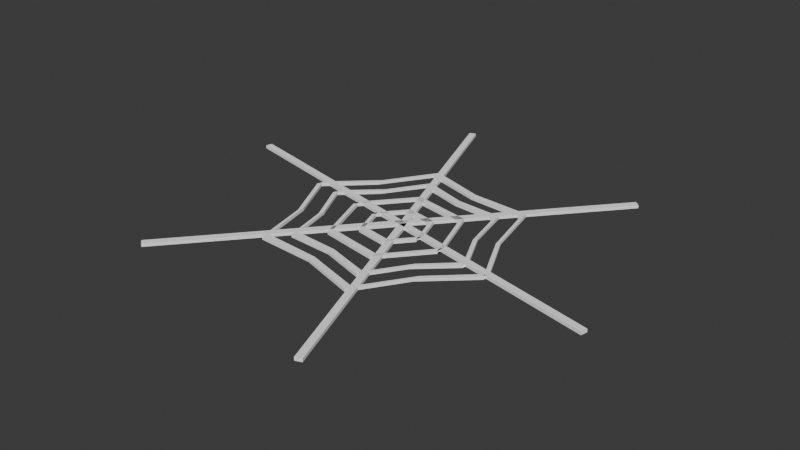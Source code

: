 # Source: web.blend  (saved by Blender 4.4.32; exported with 4.5.12 LTS)
import bpy
from mathutils import Matrix  # noqa: F401  (used for matrix-valued properties, if any)

bpy.ops.wm.read_factory_settings(use_empty=True)
scene = bpy.context.scene
scene.name = 'Scene'

# ---- collections
col_collection = bpy.data.collections.new('Collection'); scene.collection.children.link(col_collection)

# ---- materials (node trees are filled in below, after node groups)
mat_material_001 = bpy.data.materials.new('Material.001')

# ---- material node trees
mat_material_001.use_nodes = True; mat_material_001.node_tree.nodes.clear()
_N = mat_material_001.node_tree.nodes; _L = mat_material_001.node_tree.links
n0 = _N.new('ShaderNodeBsdfPrincipled'); n0.name = 'Principled BSDF'; n0.location = (10, 300)
n0.inputs[0].default_value = (1.0, 1.0, 1.0, 1.0)
n0.inputs[2].default_value = 1.0
n1 = _N.new('ShaderNodeOutputMaterial'); n1.name = 'Material Output'; n1.location = (300, 300)
_L.new(n0.outputs[0], n1.inputs[0])
n1.is_active_output = True

# ---- world
world_world = bpy.data.worlds.new('World'); scene.world = world_world
world_world.use_nodes = True; world_world.node_tree.nodes.clear()
_N = world_world.node_tree.nodes; _L = world_world.node_tree.links
n0 = _N.new('ShaderNodeOutputWorld'); n0.name = 'World Output'; n0.location = (300, 300)
n1 = _N.new('ShaderNodeBackground'); n1.name = 'Background'; n1.location = (10, 300)
n1.inputs[0].default_value = (0.05088, 0.05088, 0.05088, 1.0)
_L.new(n1.outputs[0], n0.inputs[0])
n0.is_active_output = True
world_world.color = (0.05088, 0.05088, 0.05088)
world_world.sun_shadow_jitter_overblur = 0.0

# ---- meshes
me_plane = bpy.data.meshes.new('Plane')
me_plane.from_pydata([(-5.104, 1.142, -1.452e-09), (1.806, -4.905, -1.452e-09), (5.102, -1.14, -1.452e-09), (-1.809, 4.908, -1.452e-09), (-3.401, -3.982, 8.403e-09), (3.395, 3.967, 8.403e-09), (-0.4498, -0.5453, 5.499e-09), (-0.6904, 0.144, 5.499e-09), (0.7355, -0.1299, 5.499e-09), (0.4949, 0.5593, 5.499e-09), (0.2751, -0.6739, 5.499e-09), (-0.23, 0.6879, 5.499e-09), (-0.8708, -1.037, 5.499e-09), (-1.326, 0.266, 5.499e-09), (1.371, -0.252, 5.499e-09), (0.9159, 1.051, 5.499e-09), (0.5001, -1.281, 5.499e-09), (-0.4551, 1.295, 5.499e-09), (-1.353, -1.601, 5.499e-09), (-2.053, 0.4058, 5.499e-09), (2.098, -0.3917, 5.499e-09), (1.398, 1.615, 5.499e-09), (0.7579, -1.976, 5.499e-09), (-0.7128, 1.99, 5.499e-09), (-1.739, -2.053, 5.499e-09), (-2.636, 0.5177, 5.499e-09), (2.681, -0.5037, 5.499e-09), (1.784, 2.067, 5.499e-09), (0.9643, -2.532, 5.499e-09), (-0.9192, 2.546, 5.499e-09), (-5.104, 1.142, -0.07144), (1.806, -4.905, -0.07144), (5.102, -1.14, -0.07144), (-1.809, 4.908, -0.07144), (-3.401, -3.982, -0.07144), (3.395, 3.967, -0.07144), (-0.4498, -0.5453, -0.07144), (-0.6904, 0.144, -0.07144), (0.7355, -0.1299, -0.07144), (0.4949, 0.5593, -0.07144), (0.2751, -0.6739, -0.07144), (-0.23, 0.6879, -0.07144), (-0.8708, -1.037, -0.07144), (-1.326, 0.266, -0.07144), (1.371, -0.252, -0.07144), (0.9159, 1.051, -0.07144), (0.5001, -1.281, -0.07144), (-0.4551, 1.295, -0.07144), (-1.353, -1.601, -0.07144), (-2.053, 0.4058, -0.07144), (2.098, -0.3917, -0.07144), (1.398, 1.615, -0.07144), (0.7579, -1.976, -0.07144), (-0.7128, 1.99, -0.07144), (-1.739, -2.053, -0.07144), (-2.636, 0.5177, -0.07144), (2.681, -0.5037, -0.07144), (1.784, 2.067, -0.07144), (0.9643, -2.532, -0.07144), (-0.9192, 2.546, -0.07144), (-0.6904, 0.144, 5.499e-09), (-0.4498, -0.5453, 5.499e-09), (3.395, 3.967, 8.403e-09), (-3.401, -3.982, 8.403e-09), (1.806, -4.905, -1.452e-09), (-1.809, 4.908, -1.452e-09), (5.102, -1.14, -1.452e-09), (-5.104, 1.142, -1.452e-09), (0.4949, 0.5593, 5.499e-09), (0.7355, -0.1299, 5.499e-09), (-0.8708, -1.037, 5.499e-09), (0.5001, -1.281, 5.499e-09), (0.2751, -0.6739, 5.499e-09), (-0.23, 0.6879, 5.499e-09), (-1.326, 0.266, 5.499e-09), (0.9159, 1.051, 5.499e-09), (1.371, -0.252, 5.499e-09), (-1.353, -1.601, 5.499e-09), (0.7579, -1.976, 5.499e-09), (-0.7128, 1.99, 5.499e-09), (1.398, 1.615, 5.499e-09), (-0.4551, 1.295, 5.499e-09), (-2.053, 0.4058, 5.499e-09), (2.098, -0.3917, 5.499e-09), (-1.739, -2.053, 5.499e-09), (0.9643, -2.532, 5.499e-09), (-0.9192, 2.546, 5.499e-09), (1.784, 2.067, 5.499e-09), (-2.636, 0.5177, 5.499e-09), (2.681, -0.5037, 5.499e-09), (-0.6904, 0.144, -0.07144), (-0.4498, -0.5453, -0.07144), (3.395, 3.967, -0.07144), (-3.401, -3.982, -0.07144), (1.806, -4.905, -0.07144), (-1.809, 4.908, -0.07144), (5.102, -1.14, -0.07144), (-5.104, 1.142, -0.07144), (0.4949, 0.5593, -0.07144), (0.7355, -0.1299, -0.07144), (-0.8708, -1.037, -0.07144), (0.5001, -1.281, -0.07144), (0.2751, -0.6739, -0.07144), (-0.23, 0.6879, -0.07144), (-1.326, 0.266, -0.07144), (0.9159, 1.051, -0.07144), (1.371, -0.252, -0.07144), (-1.353, -1.601, -0.07144), (0.7579, -1.976, -0.07144), (-0.7128, 1.99, -0.07144), (1.398, 1.615, -0.07144), (-0.4551, 1.295, -0.07144), (-2.053, 0.4058, -0.07144), (2.098, -0.3917, -0.07144), (-1.739, -2.053, -0.07144), (0.9643, -2.532, -0.07144), (-0.9192, 2.546, -0.07144), (1.784, 2.067, -0.07144), (-2.636, 0.5177, -0.07144), (2.681, -0.5037, -0.07144), (-0.7183, -0.01011, 5.499e-09), (-0.4778, -0.6994, 5.499e-09), (3.276, 4.069, 8.403e-09), (-3.52, -3.88, 8.403e-09), (1.953, -4.851, -1.452e-09), (-1.662, 4.962, -1.452e-09), (5.136, -0.987, -1.452e-09), (-5.07, 1.295, -1.452e-09), (0.467, 0.4053, 5.499e-09), (0.7075, -0.284, 5.499e-09), (-0.8987, -1.191, 5.499e-09), (0.4722, -1.435, 5.499e-09), (0.2472, -0.828, 5.499e-09), (-0.258, 0.5338, 5.499e-09), (-1.354, 0.1119, 5.499e-09), (0.8879, 0.8974, 5.499e-09), (1.343, -0.406, 5.499e-09), (-1.381, -1.755, 5.499e-09), (0.73, -2.13, 5.499e-09), (-0.7408, 1.836, 5.499e-09), (1.37, 1.461, 5.499e-09), (-0.483, 1.141, 5.499e-09), (-2.081, 0.2517, 5.499e-09), (2.07, -0.5458, 5.499e-09), (-1.767, -2.207, 5.499e-09), (0.9364, -2.686, 5.499e-09), (-0.9472, 2.392, 5.499e-09), (1.756, 1.912, 5.499e-09), (-2.664, 0.3636, 5.499e-09), (2.653, -0.6577, 5.499e-09), (-0.7183, -0.01011, -0.07144), (-0.4778, -0.6994, -0.07144), (3.276, 4.069, -0.07144), (-3.52, -3.88, -0.07144), (1.953, -4.851, -0.07144), (-1.662, 4.962, -0.07144), (5.136, -0.987, -0.07144), (-5.07, 1.295, -0.07144), (0.467, 0.4053, -0.07144), (0.7075, -0.284, -0.07144), (-0.8987, -1.191, -0.07144), (0.4722, -1.435, -0.07144), (0.2472, -0.828, -0.07144), (-0.258, 0.5338, -0.07144), (-1.354, 0.1119, -0.07144), (0.8879, 0.8974, -0.07144), (1.343, -0.406, -0.07144), (-1.381, -1.755, -0.07144), (0.73, -2.13, -0.07144), (-0.7408, 1.836, -0.07144), (1.37, 1.461, -0.07144), (-0.483, 1.141, -0.07144), (-2.081, 0.2517, -0.07144), (2.07, -0.5458, -0.07144), (-1.767, -2.207, -0.07144), (0.9364, -2.686, -0.07144), (-0.9472, 2.392, -0.07144), (1.756, 1.912, -0.07144), (-2.664, 0.3636, -0.07144), (2.653, -0.6577, -0.07144), (2.085, 0.7265, -0.002377), (2.085, 0.7265, -0.06906), (2.085, 0.7265, -0.002377), (2.085, 0.7265, -0.06906), (2.059, 0.5827, -0.002377), (2.059, 0.5827, -0.06906), (1.702, -1.42, -0.002377), (1.702, -1.42, -0.06906), (1.702, -1.42, -0.002377), (1.702, -1.42, -0.06906), (1.676, -1.564, -0.002377), (1.676, -1.564, -0.06906), (-0.3607, -2.143, -0.002377), (-0.3607, -2.143, -0.06906), (-0.3607, -2.143, -0.002377), (-0.3607, -2.143, -0.06906), (-0.3868, -2.286, -0.002377), (-0.3868, -2.286, -0.06906), (-2.041, -0.7193, -0.002377), (-2.041, -0.7193, -0.06906), (-2.041, -0.7193, -0.002377), (-2.041, -0.7193, -0.06906), (-2.067, -0.8631, -0.002377), (-2.067, -0.8631, -0.06906), (-1.658, 1.427, -0.002377), (-1.658, 1.427, -0.06906), (-1.658, 1.427, -0.002377), (-1.658, 1.427, -0.06906), (-1.684, 1.283, -0.002377), (-1.684, 1.283, -0.06906), (0.4045, 2.15, -0.002377), (0.4045, 2.15, -0.06906), (0.4045, 2.15, -0.002377), (0.4045, 2.15, -0.06906), (0.3784, 2.006, -0.002377), (0.3784, 2.006, -0.06906), (1.333, -1.107, -0.002412), (1.333, -1.107, -0.06903), (1.333, -1.107, -0.002412), (1.333, -1.107, -0.06903), (1.307, -1.25, -0.002412), (1.307, -1.25, -0.06903), (-0.2765, -1.671, -0.002412), (-0.2765, -1.671, -0.06903), (-0.2765, -1.671, -0.002412), (-0.2765, -1.671, -0.06903), (-0.3026, -1.814, -0.002412), (-0.3026, -1.814, -0.06903), (-1.587, -0.5603, -0.002412), (-1.587, -0.5603, -0.06903), (-1.587, -0.5603, -0.002412), (-1.587, -0.5603, -0.06903), (-1.613, -0.704, -0.002412), (-1.613, -0.704, -0.06903), (-1.289, 1.114, -0.002412), (-1.289, 1.114, -0.06903), (-1.289, 1.114, -0.002412), (-1.289, 1.114, -0.06903), (-1.315, 0.9701, -0.002412), (-1.315, 0.9701, -0.06903), (0.3203, 1.678, -0.002412), (0.3203, 1.678, -0.06903), (0.3203, 1.678, -0.002412), (0.3203, 1.678, -0.06903), (0.2943, 1.534, -0.002412), (0.2943, 1.534, -0.06903), (1.631, 0.5674, -0.002412), (1.631, 0.5674, -0.06903), (1.631, 0.5674, -0.002412), (1.631, 0.5674, -0.06903), (1.605, 0.4237, -0.002412), (1.605, 0.4237, -0.06903)], [], [(13, 43, 42, 12), (16, 46, 44, 14), (1, 31, 33, 3), (192, 193, 58, 28), (15, 45, 44, 14), (204, 205, 59, 29), (2, 32, 30, 0), (210, 211, 57, 27), (222, 223, 52, 22), (216, 217, 50, 20), (9, 39, 38, 8), (234, 235, 53, 23), (240, 241, 51, 21), (12, 42, 46, 16), (198, 199, 54, 24), (11, 41, 39, 9), (6, 36, 40, 10), (180, 181, 56, 26), (13, 43, 47, 17), (10, 40, 38, 8), (17, 47, 45, 15), (7, 37, 36, 6), (228, 229, 48, 18), (7, 37, 41, 11), (186, 187, 56, 26), (5, 35, 34, 4), (246, 247, 50, 20), (249, 110, 170, 251), (248, 83, 143, 250), (231, 112, 172, 233), (230, 77, 137, 232), (111, 104, 164, 171), (74, 81, 141, 134), (98, 103, 163, 158), (96, 66, 126, 156), (73, 68, 128, 133), (243, 109, 169, 245), (67, 97, 157, 127), (242, 80, 140, 244), (225, 107, 167, 227), (224, 78, 138, 226), (106, 105, 165, 166), (75, 76, 136, 135), (100, 104, 164, 160), (74, 70, 130, 134), (103, 90, 150, 163), (60, 73, 133, 120), (99, 102, 162, 159), (72, 69, 129, 132), (102, 91, 151, 162), (94, 64, 124, 154), (61, 72, 132, 121), (101, 100, 160, 161), (65, 95, 155, 125), (44, 45, 105, 106), (222, 22, 78, 224), (223, 48, 107, 225), (240, 21, 80, 242), (0, 30, 97, 67), (241, 53, 109, 243), (11, 9, 68, 73), (32, 2, 66, 96), (39, 41, 103, 98), (13, 17, 81, 74), (47, 43, 104, 111), (228, 18, 77, 230), (229, 49, 112, 231), (246, 20, 83, 248), (247, 51, 110, 249), (192, 28, 85, 194), (193, 54, 114, 195), (210, 27, 87, 212), (211, 59, 116, 213), (234, 23, 79, 236), (235, 49, 112, 237), (198, 24, 84, 200), (199, 55, 118, 201), (180, 26, 89, 182), (181, 57, 117, 183), (17, 15, 75, 81), (45, 47, 111, 105), (186, 26, 89, 188), (187, 58, 115, 189), (16, 14, 76, 71), (44, 46, 101, 106), (204, 29, 86, 206), (205, 55, 118, 207), (216, 20, 83, 218), (7, 6, 61, 60), (217, 52, 108, 219), (36, 37, 90, 91), (5, 4, 63, 62), (34, 35, 92, 93), (1, 3, 65, 64), (33, 31, 94, 95), (2, 0, 67, 66), (4, 34, 93, 63), (30, 32, 96, 97), (9, 8, 69, 68), (35, 5, 62, 92), (38, 39, 98, 99), (12, 16, 71, 70), (3, 33, 95, 65), (46, 42, 100, 101), (6, 10, 72, 61), (31, 1, 64, 94), (40, 36, 91, 102), (10, 8, 69, 72), (38, 40, 102, 99), (7, 11, 73, 60), (41, 37, 90, 103), (13, 12, 70, 74), (42, 43, 104, 100), (15, 14, 76, 75), (134, 130, 160, 164), (131, 136, 166, 161), (124, 125, 155, 154), (196, 145, 175, 197), (135, 136, 166, 165), (208, 146, 176, 209), (126, 127, 157, 156), (214, 147, 177, 215), (226, 138, 168, 227), (220, 143, 173, 221), (128, 129, 159, 158), (238, 139, 169, 239), (244, 140, 170, 245), (130, 131, 161, 160), (202, 144, 174, 203), (133, 128, 158, 163), (121, 132, 162, 151), (184, 149, 179, 185), (134, 141, 171, 164), (132, 129, 159, 162), (141, 135, 165, 171), (120, 121, 151, 150), (232, 137, 167, 233), (120, 133, 163, 150), (190, 149, 179, 191), (122, 123, 153, 152), (250, 143, 173, 251), (194, 85, 145, 196), (195, 114, 174, 197), (212, 87, 147, 214), (213, 116, 176, 215), (236, 79, 139, 238), (237, 112, 172, 239), (200, 84, 144, 202), (201, 118, 178, 203), (182, 89, 149, 184), (183, 117, 177, 185), (81, 75, 135, 141), (105, 111, 171, 165), (188, 89, 149, 190), (189, 115, 175, 191), (71, 76, 136, 131), (106, 101, 161, 166), (206, 86, 146, 208), (207, 118, 178, 209), (218, 83, 143, 220), (60, 61, 121, 120), (219, 108, 168, 221), (91, 90, 150, 151), (62, 63, 123, 122), (93, 92, 152, 153), (64, 65, 125, 124), (95, 94, 154, 155), (66, 67, 127, 126), (63, 93, 153, 123), (97, 96, 156, 157), (68, 69, 129, 128), (92, 62, 122, 152), (99, 98, 158, 159), (70, 71, 131, 130), (119, 183, 185, 179), (87, 182, 184, 147), (147, 184, 185, 177), (56, 181, 183, 119), (27, 180, 182, 87), (27, 57, 181, 180), (119, 189, 191, 179), (85, 188, 190, 145), (145, 190, 191, 175), (56, 187, 189, 119), (28, 186, 188, 85), (28, 58, 187, 186), (115, 195, 197, 175), (84, 194, 196, 144), (144, 196, 197, 174), (58, 193, 195, 115), (24, 192, 194, 84), (24, 54, 193, 192), (114, 201, 203, 174), (88, 200, 202, 148), (148, 202, 203, 178), (54, 199, 201, 114), (25, 198, 200, 88), (25, 55, 199, 198), (116, 207, 209, 176), (88, 206, 208, 148), (148, 208, 209, 178), (59, 205, 207, 116), (25, 204, 206, 88), (25, 55, 205, 204), (117, 213, 215, 177), (86, 212, 214, 146), (146, 214, 215, 176), (57, 211, 213, 117), (29, 210, 212, 86), (29, 59, 211, 210), (113, 219, 221, 173), (78, 218, 220, 138), (138, 220, 221, 168), (50, 217, 219, 113), (22, 216, 218, 78), (22, 52, 217, 216), (137, 226, 227, 167), (52, 223, 225, 108), (18, 222, 224, 77), (77, 224, 226, 137), (108, 225, 227, 168), (18, 48, 223, 222), (142, 232, 233, 172), (48, 229, 231, 107), (19, 228, 230, 82), (82, 230, 232, 142), (107, 231, 233, 167), (19, 49, 229, 228), (109, 237, 239, 169), (82, 236, 238, 142), (142, 238, 239, 172), (53, 235, 237, 109), (19, 234, 236, 82), (19, 49, 235, 234), (139, 244, 245, 169), (51, 241, 243, 110), (23, 240, 242, 79), (79, 242, 244, 139), (110, 243, 245, 170), (23, 53, 241, 240), (140, 250, 251, 170), (50, 247, 249, 113), (21, 246, 248, 80), (80, 248, 250, 140), (113, 249, 251, 173), (21, 51, 247, 246)])
_uv = me_plane.uv_layers.new(name='UVMap')
_uv.uv.foreach_set('vector', [0.0, 0.0, 0.0, 0.0, 0.0, 0.0, 0.0, 0.0, 0.0, 0.0, 0.0, 0.0, 0.0, 0.0, 0.0, 0.0, 0.0, 0.0, 0.0, 0.0, 0.0, 0.0, 0.0, 0.0, 0.0, 0.0, 0.0, 0.0, 0.0, 0.0, 0.0, 0.0, 0.0, 0.0, 0.0, 0.0, 0.0, 0.0, 0.0, 0.0, 0.0, 0.0, 0.0, 0.0, 0.0, 0.0, 0.0, 0.0, 0.0, 0.0, 0.0, 0.0, 0.0, 0.0, 0.0, 0.0, 0.0, 0.0, 0.0, 0.0, 0.0, 0.0, 0.0, 0.0, 0.0, 0.0, 0.0, 0.0, 0.0, 0.0, 0.0, 0.0, 0.0, 0.0, 0.0, 0.0, 0.0, 0.0, 0.0, 0.0, 0.0, 0.0, 0.0, 0.0, 0.0, 0.0, 0.0, 0.0, 0.0, 0.0, 0.0, 0.0, 0.0, 0.0, 0.0, 0.0, 0.0, 0.0, 0.0, 0.0, 0.0, 0.0, 0.0, 0.0, 0.0, 0.0, 0.0, 0.0, 0.0, 0.0, 0.0, 0.0, 0.0, 0.0, 0.0, 0.0, 0.0, 0.0, 0.0, 0.0, 0.0, 0.0, 0.0, 0.0, 0.0, 0.0, 0.0, 0.0, 0.0, 0.0, 0.0, 0.0, 0.0, 0.0, 0.0, 0.0, 0.0, 0.0, 0.0, 0.0, 0.0, 0.0, 0.0, 0.0, 0.0, 0.0, 0.0, 0.0, 0.0, 0.0, 0.0, 0.0, 0.0, 0.0, 0.0, 0.0, 0.0, 0.0, 0.0, 0.0, 0.0, 0.0, 0.0, 0.0, 0.0, 0.0, 0.0, 0.0, 0.0, 0.0, 0.0, 0.0, 0.0, 0.0, 0.0, 0.0, 0.0, 0.0, 0.0, 0.0, 0.0, 0.0, 0.0, 0.0, 0.0, 0.0, 0.0, 0.0, 0.0, 0.0, 0.0, 0.0, 0.0, 0.0, 0.0, 0.0, 0.0, 0.0, 0.0, 0.0, 0.0, 0.0, 0.0, 0.0, 0.0, 0.0, 0.0, 0.0, 0.0, 0.0, 0.0, 0.0, 0.0, 0.0, 0.0, 0.0, 0.0, 0.0, 0.0, 0.0, 0.0, 0.0, 0.0, 0.0, 0.0, 0.0, 0.0, 0.0, 0.0, 0.0, 0.0, 0.0, 0.0, 0.0, 0.0, 0.0, 0.0, 0.0, 0.0, 0.0, 0.0, 0.0, 0.0, 0.0, 0.0, 0.0, 0.0, 0.0, 0.0, 0.0, 0.0, 0.0, 0.0, 0.0, 0.0, 0.0, 0.0, 0.0, 0.0, 0.0, 0.0, 0.0, 0.0, 0.0, 0.0, 0.0, 0.0, 0.0, 0.0, 0.0, 0.0, 0.0, 0.0, 0.0, 0.0, 0.0, 0.0, 0.0, 0.0, 0.0, 0.0, 0.0, 0.0, 0.0, 0.0, 0.0, 0.0, 0.0, 0.0, 0.0, 0.0, 0.0, 0.0, 0.0, 0.0, 0.0, 0.0, 0.0, 0.0, 0.0, 0.0, 0.0, 0.0, 0.0, 0.0, 0.0, 0.0, 0.0, 0.0, 0.0, 0.0, 0.0, 0.0, 0.0, 0.0, 0.0, 0.0, 0.0, 0.0, 0.0, 0.0, 0.0, 0.0, 0.0, 0.0, 0.0, 0.0, 0.0, 0.0, 0.0, 0.0, 0.0, 0.0, 0.0, 0.0, 0.0, 0.0, 0.0, 0.0, 0.0, 0.0, 0.0, 0.0, 0.0, 0.0, 0.0, 0.0, 0.0, 0.0, 0.0, 0.0, 0.0, 0.0, 0.0, 0.0, 0.0, 0.0, 0.0, 0.0, 0.0, 0.0, 0.0, 0.0, 0.0, 0.0, 0.0, 0.0, 0.0, 0.0, 0.0, 0.0, 0.0, 0.0, 0.0, 0.0, 0.0, 0.0, 0.0, 0.0, 0.0, 0.0, 0.0, 0.0, 0.0, 0.0, 0.0, 0.0, 0.0, 0.0, 0.0, 0.0, 0.0, 0.0, 0.0, 0.0, 0.0, 0.0, 0.0, 0.0, 0.0, 0.0, 0.0, 0.0, 0.0, 0.0, 0.0, 0.0, 0.0, 0.0, 0.0, 0.0, 0.0, 0.0, 0.0, 0.0, 0.0, 0.0, 0.0, 0.0, 0.0, 0.0, 0.0, 0.0, 0.0, 0.0, 0.0, 0.0, 0.0, 0.0, 0.0, 0.0, 0.0, 0.0, 0.0, 0.0, 0.0, 0.0, 0.0, 0.0, 0.0, 0.0, 0.0, 0.0, 0.0, 0.0, 0.0, 0.0, 0.0, 0.0, 0.0, 0.0, 0.0, 0.0, 0.0, 0.0, 0.0, 0.0, 0.0, 0.0, 0.0, 0.0, 0.0, 0.0, 0.0, 0.0, 0.0, 0.0, 0.0, 0.0, 0.0, 0.0, 0.0, 0.0, 0.0, 0.0, 0.0, 0.0, 0.0, 0.0, 0.0, 0.0, 0.0, 0.0, 0.0, 0.0, 0.0, 0.0, 0.0, 0.0, 0.0, 0.0, 0.0, 0.0, 0.0, 0.0, 0.0, 0.0, 0.0, 0.0, 0.0, 0.0, 0.0, 0.0, 0.0, 0.0, 0.0, 0.0, 0.0, 0.0, 0.0, 0.0, 0.0, 0.0, 0.0, 0.0, 0.0, 0.0, 0.0, 0.0, 0.0, 0.0, 0.0, 0.0, 0.0, 0.0, 0.0, 0.0, 0.0, 0.0, 0.0, 0.0, 0.0, 0.0, 0.0, 0.0, 0.0, 0.0, 0.0, 0.0, 0.0, 0.0, 0.0, 0.0, 0.0, 0.0, 0.0, 0.0, 0.0, 0.0, 0.0, 0.0, 0.0, 0.0, 0.0, 0.0, 0.0, 0.0, 0.0, 0.0, 0.0, 0.0, 0.0, 0.0, 0.0, 0.0, 0.0, 0.0, 0.0, 0.0, 0.0, 0.0, 0.0, 0.0, 0.0, 0.0, 0.0, 0.0, 0.0, 0.0, 0.0, 0.0, 0.0, 0.0, 0.0, 0.0, 0.0, 0.0, 0.0, 0.0, 0.0, 0.0, 0.0, 0.0, 0.0, 0.0, 0.0, 0.0, 0.0, 0.0, 0.0, 0.0, 0.0, 0.0, 0.0, 0.0, 0.0, 0.0, 0.0, 0.0, 0.0, 0.0, 0.0, 0.0, 0.0, 0.0, 0.0, 0.0, 0.0, 0.0, 0.0, 0.0, 0.0, 0.0, 0.0, 0.0, 0.0, 0.0, 0.0, 0.0, 0.0, 0.0, 0.0, 0.0, 0.0, 0.0, 0.0, 0.0, 0.0, 0.0, 0.0, 0.0, 0.0, 0.0, 0.0, 0.0, 0.0, 0.0, 0.0, 0.0, 0.0, 0.0, 0.0, 0.0, 0.0, 0.0, 0.0, 0.0, 0.0, 0.0, 0.0, 0.0, 0.0, 0.0, 0.0, 0.0, 0.0, 0.0, 0.0, 0.0, 0.0, 0.0, 0.0, 0.0, 0.0, 0.0, 0.0, 0.0, 0.0, 0.0, 0.0, 0.0, 0.0, 0.0, 0.0, 0.0, 0.0, 0.0, 0.0, 0.0, 0.0, 0.0, 0.0, 0.0, 0.0, 0.0, 0.0, 0.0, 0.0, 0.0, 0.0, 0.0, 0.0, 0.0, 0.0, 0.0, 0.0, 0.0, 0.0, 0.0, 0.0, 0.0, 0.0, 0.0, 0.0, 0.0, 0.0, 0.0, 0.0, 0.0, 0.0, 0.0, 0.0, 0.0, 0.0, 0.0, 0.0, 0.0, 0.0, 0.0, 0.0, 0.0, 0.0, 0.0, 0.0, 0.0, 0.0, 0.0, 0.0, 0.0, 0.0, 0.0, 0.0, 0.0, 0.0, 0.0, 0.0, 0.0, 0.0, 0.0, 0.0, 0.0, 0.0, 0.0, 0.0, 0.0, 0.0, 0.0, 0.0, 0.0, 0.0, 0.0, 0.0, 0.0, 0.0, 0.0, 0.0, 0.0, 0.0, 0.0, 0.0, 0.0, 0.0, 0.0, 0.0, 0.0, 0.0, 0.0, 0.0, 0.0, 0.0, 0.0, 0.0, 0.0, 0.0, 0.0, 0.0, 0.0, 0.0, 0.0, 0.0, 0.0, 0.0, 0.0, 0.0, 0.0, 0.0, 0.0, 0.0, 0.0, 0.0, 0.0, 0.0, 0.0, 0.0, 0.0, 0.0, 0.0, 0.0, 0.0, 0.0, 0.0, 0.0, 0.0, 0.0, 0.0, 0.0, 0.0, 0.0, 0.0, 0.0, 0.0, 0.0, 0.0, 0.0, 0.0, 0.0, 0.0, 0.0, 0.0, 0.0, 0.0, 0.0, 0.0, 0.0, 0.0, 0.0, 0.0, 0.0, 0.0, 0.0, 0.0, 0.0, 0.0, 0.0, 0.0, 0.0, 0.0, 0.0, 0.0, 0.0, 0.0, 0.0, 0.0, 0.0, 0.0, 0.0, 0.0, 0.0, 0.0, 0.0, 0.0, 0.0, 0.0, 0.0, 0.0, 0.0, 0.0, 0.0, 0.0, 0.0, 0.0, 0.0, 0.0, 0.0, 0.0, 0.0, 0.0, 0.0, 0.0, 0.0, 0.0, 0.0, 0.0, 0.0, 0.0, 0.0, 0.0, 0.0, 0.0, 0.0, 0.0, 0.0, 0.0, 0.0, 0.0, 0.0, 0.0, 0.0, 0.0, 0.0, 0.0, 0.0, 0.0, 0.0, 0.0, 0.0, 0.0, 0.0, 0.0, 0.0, 0.0, 0.0, 0.0, 0.0, 0.0, 0.0, 0.0, 0.0, 0.0, 0.0, 0.0, 0.0, 0.0, 0.0, 0.0, 0.0, 0.0, 0.0, 0.0, 0.0, 0.0, 0.0, 0.0, 0.0, 0.0, 0.0, 0.0, 0.0, 0.0, 0.0, 0.0, 0.0, 0.0, 0.0, 0.0, 0.0, 0.0, 0.0, 0.0, 0.0, 0.0, 0.0, 0.0, 0.0, 0.0, 0.0, 0.0, 0.0, 0.0, 0.0, 0.0, 0.0, 0.0, 0.0, 0.0, 0.0, 0.0, 0.0, 0.0, 0.0, 0.0, 0.0, 0.0, 0.0, 0.0, 0.0, 0.0, 0.0, 0.0, 0.0, 0.0, 0.0, 0.0, 0.0, 0.0, 0.0, 0.0, 0.0, 0.0, 0.0, 0.0, 0.0, 0.0, 0.0, 0.0, 0.0, 0.0, 0.0, 0.0, 0.0, 0.0, 0.0, 0.0, 0.0, 0.0, 0.0, 0.0, 0.0, 0.0, 0.0, 0.0, 0.0, 0.0, 0.0, 0.0, 0.0, 0.0, 0.0, 0.0, 0.0, 0.0, 0.0, 0.0, 0.0, 0.0, 0.0, 0.0, 0.0, 0.0, 0.0, 0.0, 0.0, 0.0, 0.0, 0.0, 0.0, 0.0, 0.0, 0.0, 0.0, 0.0, 0.0, 0.0, 0.0, 0.0, 0.0, 0.0, 0.0, 0.0, 0.0, 0.0, 0.0, 0.0, 0.0, 0.0, 0.0, 0.0, 0.0, 0.0, 0.0, 0.0, 0.0, 0.0, 0.0, 0.0, 0.0, 0.0, 0.0, 0.0, 0.0, 0.0, 0.0, 0.0, 0.0, 0.0, 0.0, 0.0, 0.0, 0.0, 0.0, 0.0, 0.0, 0.0, 0.0, 0.0, 0.0, 0.0, 0.0, 0.0, 0.0, 0.0, 0.0, 0.0, 0.0, 0.0, 0.0, 0.0, 0.0, 0.0, 0.0, 0.0, 0.0, 0.0, 0.0, 0.0, 0.0, 0.0, 0.0, 0.0, 0.0, 0.0, 0.0, 0.0, 0.0, 0.0, 0.0, 0.0, 0.0, 0.0, 0.0, 0.0, 0.0, 0.0, 0.0, 0.0, 0.0, 0.0, 0.0, 0.0, 0.0, 0.0, 0.0, 0.0, 0.0, 0.0, 0.0, 0.0, 0.0, 0.0, 0.0, 0.0, 0.0, 0.0, 0.0, 0.0, 0.0, 0.0, 0.0, 0.0, 0.0, 0.0, 0.0, 0.0, 0.0, 0.0, 0.0, 0.0, 0.0, 0.0, 0.0, 0.0, 0.0, 0.0, 0.0, 0.0, 0.0, 0.0, 0.0, 0.0, 0.0, 0.0, 0.0, 0.0, 0.0, 0.0, 0.0, 0.0, 0.0, 0.0, 0.0, 0.0, 0.0, 0.0, 0.0, 0.0, 0.0, 0.0, 0.0, 0.0, 0.0, 0.0, 0.0, 0.0, 0.0, 0.0, 0.0, 0.0, 0.0, 0.0, 0.0, 0.0, 0.0, 0.0, 0.0, 0.0, 0.0, 0.0, 0.0, 0.0, 0.0, 0.0, 0.0, 0.0, 0.0, 0.0, 0.0, 0.0, 0.0, 0.0, 0.0, 0.0, 0.0, 0.0, 0.0, 0.0, 0.0, 0.0, 0.0, 0.0, 0.0, 0.0, 0.0, 0.0, 0.0, 0.0, 0.0, 0.0, 0.0, 0.0, 0.0, 0.0, 0.0, 0.0, 0.0, 0.0, 0.0, 0.0, 0.0, 0.0, 0.0, 0.0, 0.0, 0.0, 0.0, 0.0, 0.0, 0.0, 0.0, 0.0, 0.0, 0.0, 0.0, 0.0, 0.0, 0.0, 0.0, 0.0, 0.0, 0.0, 0.0, 0.0, 0.0, 0.0, 0.0, 0.0, 0.0, 0.0, 0.0, 0.0, 0.0, 0.0, 0.0, 0.0, 0.0, 0.0, 0.0, 0.0, 0.0, 0.0, 0.0, 0.0, 0.0, 0.0, 0.0, 0.0, 0.0, 0.0, 0.0, 0.0, 0.0, 0.0, 0.0, 0.0, 0.0, 0.0, 0.0, 0.0, 0.0, 0.0, 0.0, 0.0, 0.0, 0.0, 0.0, 0.0, 0.0, 0.0, 0.0, 0.0, 0.0, 0.0, 0.0, 0.0, 0.0, 0.0, 0.0, 0.0, 0.0, 0.0, 0.0, 0.0, 0.0, 0.0, 0.0, 0.0, 0.0, 0.0, 0.0, 0.0, 0.0, 0.0, 0.0, 0.0, 0.0, 0.0, 0.0, 0.0, 0.0, 0.0, 0.0, 0.0, 0.0, 0.0, 0.0, 0.0, 0.0, 0.0, 0.0, 0.0, 0.0, 0.0, 0.0, 0.0, 0.0, 0.0, 0.0, 0.0, 0.0, 0.0, 0.0, 0.0, 0.0, 0.0, 0.0, 0.0, 0.0, 0.0, 0.0, 0.0, 0.0, 0.0, 0.0, 0.0, 0.0, 0.0, 0.0, 0.0, 0.0, 0.0, 0.0, 0.0, 0.0, 0.0, 0.0, 0.0, 0.0, 0.0, 0.0, 0.0, 0.0, 0.0, 0.0, 0.0, 0.0, 0.0, 0.0, 0.0, 0.0, 0.0, 0.0, 0.0, 0.0, 0.0, 0.0, 0.0, 0.0, 0.0, 0.0, 0.0, 0.0, 0.0, 0.0, 0.0, 0.0, 0.0, 0.0, 0.0, 0.0, 0.0, 0.0, 0.0, 0.0, 0.0, 0.0, 0.0, 0.0, 0.0, 0.0, 0.0, 0.0, 0.0, 0.0, 0.0, 0.0, 0.0, 0.0, 0.0, 0.0, 0.0, 0.0, 0.0, 0.0, 0.0, 0.0, 0.0, 0.0, 0.0, 0.0, 0.0, 0.0, 0.0, 0.0, 0.0, 0.0, 0.0, 0.0, 0.0, 0.0, 0.0, 0.0, 0.0, 0.0, 0.0, 0.0, 0.0, 0.0, 0.0, 0.0, 0.0, 0.0, 0.0, 0.0, 0.0, 0.0, 0.0, 0.0, 0.0, 0.0, 0.0, 0.0, 0.0, 0.0, 0.0, 0.0, 0.0, 0.0, 0.0, 0.0, 0.0, 0.0, 0.0, 0.0, 0.0, 0.0, 0.0, 0.0, 0.0, 0.0, 0.0, 0.0, 0.0, 0.0, 0.0, 0.0, 0.0, 0.0, 0.0, 0.0, 0.0, 0.0, 0.0, 0.0, 0.0, 0.0, 0.0, 0.0, 0.0, 0.0, 0.0, 0.0, 0.0, 0.0, 0.0, 0.0, 0.0, 0.0, 0.0, 0.0, 0.0, 0.0, 0.0, 0.0, 0.0, 0.0, 0.0, 0.0, 0.0, 0.0, 0.0, 0.0, 0.0, 0.0, 0.0, 0.0, 0.0, 0.0, 0.0, 0.0, 0.0, 0.0, 0.0, 0.0, 0.0, 0.0, 0.0, 0.0, 0.0, 0.0, 0.0, 0.0, 0.0, 0.0, 0.0, 0.0, 0.0, 0.0, 0.0, 0.0, 0.0, 0.0, 0.0, 0.0, 0.0, 0.0, 0.0, 0.0, 0.0, 0.0, 0.0, 0.0, 0.0, 0.0, 0.0, 0.0, 0.0, 0.0, 0.0, 0.0, 0.0, 0.0, 0.0, 0.0, 0.0, 0.0, 0.0, 0.0, 0.0, 0.0, 0.0, 0.0, 0.0, 0.0, 0.0, 0.0, 0.0, 0.0, 0.0, 0.0, 0.0, 0.0, 0.0, 0.0, 0.0, 0.0, 0.0, 0.0, 0.0, 0.0, 0.0, 0.0, 0.0, 0.0, 0.0, 0.0, 0.0, 0.0, 0.0, 0.0, 0.0, 0.0, 0.0, 0.0, 0.0, 0.0, 0.0, 0.0, 0.0, 0.0, 0.0, 0.0, 0.0, 0.0, 0.0, 0.0, 0.0, 0.0, 0.0, 0.0, 0.0, 0.0, 0.0, 0.0, 0.0, 0.0, 0.0, 0.0, 0.0, 0.0, 0.0, 0.0, 0.0, 0.0, 0.0, 0.0, 0.0, 0.0, 0.0, 0.0, 0.0, 0.0, 0.0, 0.0, 0.0, 0.0, 0.0, 0.0, 0.0, 0.0, 0.0, 0.0, 0.0, 0.0, 0.0, 0.0, 0.0, 0.0, 0.0, 0.0, 0.0, 0.0, 0.0, 0.0, 0.0, 0.0, 0.0, 0.0, 0.0, 0.0, 0.0, 0.0, 0.0, 0.0, 0.0, 0.0, 0.0, 0.0, 0.0, 0.0, 0.0, 0.0, 0.0, 0.0, 0.0, 0.0, 0.0, 0.0, 0.0, 0.0, 0.0, 0.0, 0.0, 0.0, 0.0, 0.0, 0.0, 0.0, 0.0, 0.0, 0.0, 0.0, 0.0, 0.0, 0.0, 0.0, 0.0, 0.0, 0.0, 0.0, 0.0, 0.0, 0.0, 0.0, 0.0, 0.0, 0.0, 0.0, 0.0, 0.0, 0.0, 0.0, 0.0, 0.0, 0.0, 0.0, 0.0, 0.0, 0.0, 0.0, 0.0, 0.0, 0.0, 0.0, 0.0, 0.0, 0.0, 0.0, 0.0, 0.0, 0.0, 0.0, 0.0, 0.0, 0.0, 0.0, 0.0, 0.0, 0.0, 0.0, 0.0, 0.0, 0.0, 0.0, 0.0, 0.0, 0.0, 0.0, 0.0, 0.0, 0.0, 0.0, 0.0, 0.0, 0.0, 0.0, 0.0, 0.0, 0.0, 0.0, 0.0, 0.0, 0.0, 0.0, 0.0, 0.0, 0.0, 0.0, 0.0, 0.0, 0.0, 0.0, 0.0, 0.0, 0.0, 0.0, 0.0, 0.0, 0.0, 0.0, 0.0, 0.0, 0.0, 0.0, 0.0, 0.0, 0.0, 0.0, 0.0, 0.0, 0.0, 0.0, 0.0, 0.0, 0.0, 0.0, 0.0, 0.0, 0.0, 0.0, 0.0, 0.0, 0.0, 0.0, 0.0, 0.0, 0.0, 0.0, 0.0, 0.0, 0.0, 0.0, 0.0, 0.0, 0.0, 0.0, 0.0, 0.0, 0.0, 0.0, 0.0, 0.0, 0.0, 0.0, 0.0, 0.0, 0.0, 0.0, 0.0, 0.0, 0.0, 0.0, 0.0, 0.0, 0.0, 0.0, 0.0, 0.0, 0.0, 0.0, 0.0, 0.0, 0.0, 0.0, 0.0, 0.0, 0.0, 0.0, 0.0, 0.0, 0.0, 0.0, 0.0, 0.0, 0.0, 0.0, 0.0, 0.0, 0.0, 0.0, 0.0, 0.0, 0.0, 0.0, 0.0, 0.0, 0.0, 0.0, 0.0, 0.0, 0.0, 0.0, 0.0, 0.0, 0.0, 0.0, 0.0, 0.0, 0.0, 0.0, 0.0, 0.0, 0.0, 0.0, 0.0, 0.0, 0.0, 0.0, 0.0, 0.0, 0.0, 0.0, 0.0, 0.0, 0.0, 0.0, 0.0, 0.0, 0.0, 0.0, 0.0, 0.0, 0.0, 0.0, 0.0, 0.0, 0.0, 0.0, 0.0, 0.0, 0.0, 0.0, 0.0, 0.0, 0.0, 0.0, 0.0, 0.0, 0.0, 0.0])
me_plane.materials.append(mat_material_001)
me_plane.update()

# ---- objects
ob_plane = bpy.data.objects.new('Plane', me_plane)

# ---- transforms, parenting, visibility, modifiers, constraints
ob_plane.location = (0.0, 0.0, 0.0)

# ---- collection membership
col_collection.objects.link(ob_plane)

# ---- scene / render settings (as saved in the file)
scene.frame_start = 1; scene.frame_end = 250; scene.frame_set(1)
scene.render.engine = 'BLENDER_EEVEE_NEXT'
bpy.context.view_layer.update()

# ---- added for rendering (the .blend has no active camera and no usable light): camera, sun
cam_auto = bpy.data.cameras.new('AutoCamera')
cam_auto.lens = 50.0
cam_auto.sensor_width = 36.0
cam_auto.clip_end = 1000.0
ob_auto_camera = bpy.data.objects.new('AutoCamera', cam_auto)
scene.collection.objects.link(ob_auto_camera)
ob_auto_camera.location = (13.1734, -15.7606, 10.4903)
ob_auto_camera.rotation_euler = (1.09748, -7.21219e-08, 0.694738)
scene.camera = ob_auto_camera
light_auto_sun = bpy.data.lights.new('AutoSun', 'SUN')
light_auto_sun.energy = 3.0
light_auto_sun.angle = 0.0523599
ob_auto_sun = bpy.data.objects.new('AutoSun', light_auto_sun)
scene.collection.objects.link(ob_auto_sun)
ob_auto_sun.rotation_euler = (0.872665, 0.174533, 0.523599)
bpy.context.view_layer.update()

